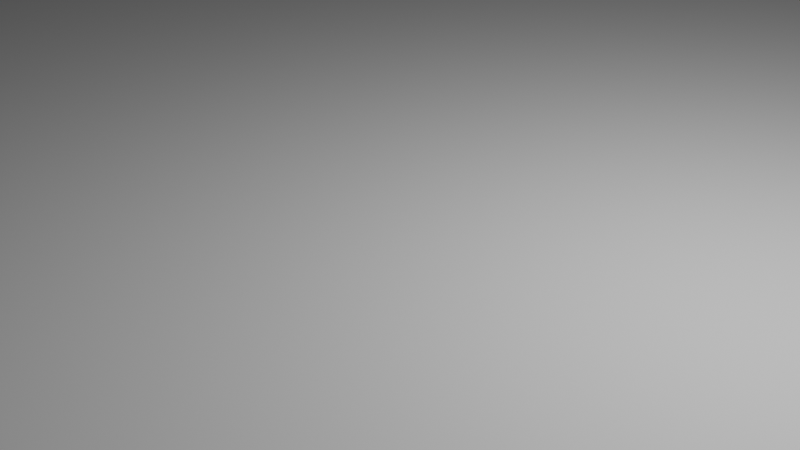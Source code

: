 # Source: table-extender-220x152-2.blend  (saved by Blender 2.83.19; exported with 4.5.12 LTS)
import bpy
from mathutils import Matrix  # noqa: F401  (used for matrix-valued properties, if any)

bpy.ops.wm.read_factory_settings(use_empty=True)
scene = bpy.context.scene
scene.name = 'Scene'

# ---- collections
col_collection = bpy.data.collections.new('Collection'); scene.collection.children.link(col_collection)

# ---- world
world_world = bpy.data.worlds.new('World'); scene.world = world_world
world_world.use_nodes = True; world_world.node_tree.nodes.clear()
_N = world_world.node_tree.nodes; _L = world_world.node_tree.links
n0 = _N.new('ShaderNodeOutputWorld'); n0.name = 'World Output'; n0.location = (300, 300)
n1 = _N.new('ShaderNodeBackground'); n1.name = 'Background'; n1.location = (10, 300)
n1.inputs[0].default_value = (0.05088, 0.05088, 0.05088, 1.0)
_L.new(n1.outputs[0], n0.inputs[0])
n0.is_active_output = True
world_world.color = (0.05088, 0.05088, 0.05088)
world_world.use_sun_shadow = False
world_world.sun_shadow_jitter_overblur = 0.0

# ---- cameras
cam_camera = bpy.data.cameras.new('Camera')
cam_camera.clip_end = 100.0
cam_camera.ortho_scale = 7.314

# ---- lights
light_light = bpy.data.lights.new('Light', 'POINT')
light_light.transmission_factor = 0.0
light_light.energy = 1000.0
light_light.shadow_soft_size = 0.1
light_light.shadow_maximum_resolution = 0.006
light_light.use_absolute_resolution = True

# ---- meshes
me_plane = bpy.data.meshes.new('Plane')
me_plane.from_pydata([(-110.0, -76.0, 0.0), (110.0, -76.0, 0.0), (-110.0, 76.0, 0.0), (110.0, 76.0, 0.0), (-110.0, -76.0, -0.075), (110.0, -76.0, -0.075), (-110.0, 76.0, -0.075), (110.0, 76.0, -0.075), (-110.0, 76.0, 0.0), (-110.0, -76.0, 0.0), (110.0, -76.0, 0.0), (110.0, 76.0, 0.0), (-110.0, 76.0, -0.075), (-110.0, -76.0, -0.075), (110.0, -76.0, -0.075), (110.0, 76.0, -0.075)], [], [(10, 8, 9), (10, 11, 8), (14, 13, 12), (14, 12, 15), (0, 2, 6, 4), (1, 0, 4, 5), (3, 1, 5, 7), (2, 3, 7, 6)])
_k = set([(0, 1), (0, 2), (1, 3), (2, 3), (4, 5), (4, 6), (5, 7), (6, 7), (8, 9), (8, 11), (9, 10), (10, 11), (12, 13), (12, 15), (13, 14), (14, 15)])
me_plane.attributes.new('sharp_edge', 'BOOLEAN', 'EDGE').data.foreach_set('value', [ (min(e.vertices), max(e.vertices)) in _k for e in me_plane.edges])
_uv = me_plane.uv_layers.new(name='UVMap')
_uv.uv.foreach_set('vector', [55.37, -37.41, -54.37, 38.41, -54.37, -37.41, 55.37, -37.41, 55.37, 38.41, -54.37, 38.41, 55.37, -37.41, -54.37, -37.41, -54.37, 38.41, 55.37, -37.41, -54.37, 38.41, 55.37, 38.41, -54.37, -37.41, -54.37, 38.41, -54.37, 38.41, -54.37, -37.41, 55.37, -37.41, -54.37, -37.41, -54.37, -37.41, 55.37, -37.41, 55.37, 38.41, 55.37, -37.41, 55.37, -37.41, 55.37, 38.41, -54.37, 38.41, 55.37, 38.41, 55.37, 38.41, -54.37, 38.41])
me_plane.use_remesh_fix_poles = True
me_plane.use_remesh_preserve_attributes = False
me_plane.use_mirror_vertex_groups = False
me_plane.update()

# ---- objects
ob_light = bpy.data.objects.new('Light', light_light)
ob_camera = bpy.data.objects.new('Camera', cam_camera)
ob_plane = bpy.data.objects.new('Plane', me_plane)

# ---- transforms, parenting, visibility, modifiers, constraints
ob_light.location = (4.076, 1.005, 5.904)
ob_light.rotation_euler = (0.6503, 0.05522, 1.866)
ob_light.lock_rotations_4d = False
ob_light.empty_display_type = 'ARROWS'
ob_light.color = (0.0, 0.0, 0.0, 0.0)
ob_light.lineart.crease_threshold = 0.0
ob_camera.location = (7.359, -6.926, 4.958)
ob_camera.rotation_euler = (1.109, 0.0, 0.8149)
ob_camera.lock_rotations_4d = False
ob_camera.empty_display_type = 'ARROWS'
ob_camera.color = (0.0, 0.0, 0.0, 0.0)
ob_camera.display_type = 'WIRE'
ob_camera.lineart.crease_threshold = 0.0
ob_plane.location = (0.0, 0.0, 0.0)
ob_plane.lineart.crease_threshold = 0.0

# ---- collection membership
col_collection.objects.link(ob_light)
col_collection.objects.link(ob_camera)
col_collection.objects.link(ob_plane)

# ---- scene / render settings (as saved in the file)
scene.camera = ob_camera
scene.frame_start = 1; scene.frame_end = 250; scene.frame_set(1)
scene.render.engine = 'BLENDER_EEVEE_NEXT'
scene.cycles.use_denoising = False
scene.cycles.samples = 128
scene.cycles.sampling_pattern = 'TABULATED_SOBOL'
scene.cycles.use_adaptive_sampling = False
scene.cycles.use_light_tree = False
scene.view_settings.view_transform = 'Filmic'
bpy.context.view_layer.update()
